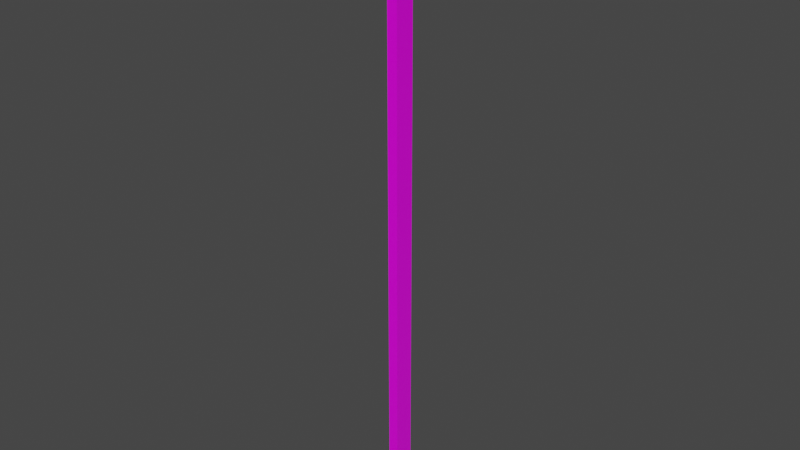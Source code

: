 # Source: rod_v1.blend  (saved by Blender 2.82.7; exported with 4.5.12 LTS)
import bpy
from mathutils import Matrix  # noqa: F401  (used for matrix-valued properties, if any)

bpy.ops.wm.read_factory_settings(use_empty=True)
scene = bpy.context.scene
scene.name = 'Scene'

# ---- collections
col_collection = bpy.data.collections.new('Collection'); scene.collection.children.link(col_collection)

# ---- images (referenced by path relative to the original .blend; pixels are not part of the script)
import os
ASSET_DIR = os.environ.get("B2B_ASSET_DIR", "")  # directory of the original .blend (textures are referenced by path, not embedded)
HERE = os.path.dirname(os.path.abspath(__file__))  # packed textures are extracted next to this script under _unpacked/

def load_image(name, relpath, width, height, colorspace="sRGB"):
    """Load a texture the original file referenced (path relative to the .blend, or extracted next to this script)."""
    p = next((c for c in (os.path.join(HERE, relpath), os.path.join(ASSET_DIR, relpath)) if relpath and os.path.exists(c)), "")
    if p:
        img = bpy.data.images.load(p, check_existing=True)
        img.name = name
    else:  # same state as the original file: an image datablock whose file is absent (Cycles renders it pink)
        img = bpy.data.images.new(name, width, height)
        img.source = "FILE"
        img.filepath = "//" + (relpath or name)
    img.colorspace_settings.name = colorspace
    return img
img_rod_material_png = load_image('rod_material.png', 'rod_material.png', 1024, 1024, 'sRGB')

# ---- materials (node trees are filled in below, after node groups)
mat_material_001 = bpy.data.materials.new('Material.001')
mat_material_001.use_transparent_shadow = False

# ---- material node trees
mat_material_001.use_nodes = True; mat_material_001.node_tree.nodes.clear()
_N = mat_material_001.node_tree.nodes; _L = mat_material_001.node_tree.links
n0 = _N.new('ShaderNodeOutputMaterial'); n0.name = 'Material Output'; n0.location = (300, 300)
n1 = _N.new('ShaderNodeBsdfPrincipled'); n1.name = 'Principled BSDF'; n1.location = (10, 300)
n1.distribution = 'GGX'
n1.subsurface_method = 'BURLEY'
n1.inputs[2].default_value = 0.2
n1.inputs[3].default_value = 1.45
n1.inputs[27].default_value = (0.0, 0.0, 0.0, 1.0)
n1.inputs[28].default_value = 1.0
n2 = _N.new('ShaderNodeTexImage'); n2.name = 'Image Texture'; n2.location = (-365, 176)
n2.image = img_rod_material_png
_L.new(n1.outputs[0], n0.inputs[0])
_L.new(n2.outputs[0], n1.inputs[0])
n0.is_active_output = True

# ---- world
world_world = bpy.data.worlds.new('World'); scene.world = world_world
world_world.use_nodes = True; world_world.node_tree.nodes.clear()
_N = world_world.node_tree.nodes; _L = world_world.node_tree.links
n0 = _N.new('ShaderNodeOutputWorld'); n0.name = 'World Output'; n0.location = (300, 300)
n1 = _N.new('ShaderNodeBackground'); n1.name = 'Background'; n1.location = (10, 300)
n1.inputs[0].default_value = (0.05088, 0.05088, 0.05088, 1.0)
_L.new(n1.outputs[0], n0.inputs[0])
n0.is_active_output = True
world_world.color = (0.05088, 0.05088, 0.05088)
world_world.use_sun_shadow = False
world_world.sun_shadow_jitter_overblur = 0.0

# ---- meshes
me_cube_001 = bpy.data.meshes.new('Cube.001')
me_cube_001.from_pydata([(-0.0025, 0.0, -0.15), (-0.0025, -0.005, -0.145), (-0.0025, -0.0007822, -0.1499), (-0.0025, -0.001545, -0.1498), (-0.0025, -0.00227, -0.1495), (-0.0025, -0.002939, -0.149), (-0.0025, -0.003536, -0.1485), (-0.0025, -0.004045, -0.1479), (-0.0025, -0.004455, -0.1473), (-0.0025, -0.004755, -0.1465), (-0.0025, -0.004938, -0.1458), (-0.0025, 0.005, -0.145), (-0.0025, 0.0, -0.15), (-0.0025, 0.004938, -0.1458), (-0.0025, 0.004755, -0.1465), (-0.0025, 0.004455, -0.1473), (-0.0025, 0.004045, -0.1479), (-0.0025, 0.003536, -0.1485), (-0.0025, 0.002939, -0.149), (-0.0025, 0.00227, -0.1495), (-0.0025, 0.001545, -0.1498), (-0.0025, 0.0007822, -0.1499), (0.0025, -0.005, -0.145), (0.0025, 0.0, -0.15), (0.0025, -0.004938, -0.1458), (0.0025, -0.004755, -0.1465), (0.0025, -0.004455, -0.1473), (0.0025, -0.004045, -0.1479), (0.0025, -0.003536, -0.1485), (0.0025, -0.002939, -0.149), (0.0025, -0.00227, -0.1495), (0.0025, -0.001545, -0.1498), (0.0025, -0.0007822, -0.1499), (0.0025, 0.0, -0.15), (0.0025, 0.005, -0.145), (0.0025, 0.0007822, -0.1499), (0.0025, 0.001545, -0.1498), (0.0025, 0.00227, -0.1495), (0.0025, 0.002939, -0.149), (0.0025, 0.003536, -0.1485), (0.0025, 0.004045, -0.1479), (0.0025, 0.004455, -0.1473), (0.0025, 0.004755, -0.1465), (0.0025, 0.004938, -0.1458), (-0.0025, -0.005, 0.145), (-0.0025, 0.0, 0.15), (-0.0025, -0.004938, 0.1458), (-0.0025, -0.004755, 0.1465), (-0.0025, -0.004455, 0.1473), (-0.0025, -0.004045, 0.1479), (-0.0025, -0.003536, 0.1485), (-0.0025, -0.002939, 0.149), (-0.0025, -0.00227, 0.1495), (-0.0025, -0.001545, 0.1498), (-0.0025, -0.0007822, 0.1499), (-0.0025, 0.0, 0.15), (-0.0025, 0.005, 0.145), (-0.0025, 0.0007822, 0.1499), (-0.0025, 0.001545, 0.1498), (-0.0025, 0.00227, 0.1495), (-0.0025, 0.002939, 0.149), (-0.0025, 0.003536, 0.1485), (-0.0025, 0.004045, 0.1479), (-0.0025, 0.004455, 0.1473), (-0.0025, 0.004755, 0.1465), (-0.0025, 0.004938, 0.1458), (0.0025, 0.0, 0.15), (0.0025, -0.005, 0.145), (0.0025, -0.0007822, 0.1499), (0.0025, -0.001545, 0.1498), (0.0025, -0.00227, 0.1495), (0.0025, -0.002939, 0.149), (0.0025, -0.003536, 0.1485), (0.0025, -0.004045, 0.1479), (0.0025, -0.004455, 0.1473), (0.0025, -0.004755, 0.1465), (0.0025, -0.004938, 0.1458), (0.0025, 0.005, 0.145), (0.0025, 0.0, 0.15), (0.0025, 0.004938, 0.1458), (0.0025, 0.004755, 0.1465), (0.0025, 0.004455, 0.1473), (0.0025, 0.004045, 0.1479), (0.0025, 0.003536, 0.1485), (0.0025, 0.002939, 0.149), (0.0025, 0.00227, 0.1495), (0.0025, 0.001545, 0.1498), (0.0025, 0.0007822, 0.1499), (-0.0025, 0.001531, -0.1413), (0.0025, 0.001531, -0.1413), (-0.0025, 0.002222, -0.1417), (0.0025, 0.002222, -0.1417), (-0.0025, 0.003696, -0.1465), (0.0025, 0.003696, -0.1465), (-0.0025, 0.003923, -0.1458), (0.0025, 0.003923, -0.1458), (-0.0025, 0.0007804, -0.1411), (0.0025, 0.0007804, -0.1411), (-0.0025, 0.002828, -0.1478), (0.0025, 0.002828, -0.1478), (0.0025, -0.003326, -0.1472), (-0.0025, -0.003326, -0.1472), (0.0025, -0.003696, -0.1465), (-0.0025, -0.003696, -0.1465), (-0.0025, 0.002222, -0.1483), (0.0025, 0.002222, -0.1483), (-0.0025, -0.003923, -0.1458), (0.0025, -0.003923, -0.1458), (-0.0025, -0.003696, -0.1435), (0.0025, -0.003696, -0.1435), (-0.0025, 3.862e-09, -0.141), (0.0025, 3.862e-09, -0.141), (-0.0025, 0.003696, -0.1435), (0.0025, 0.003696, -0.1435), (-0.0025, -0.003326, -0.1428), (0.0025, -0.003326, -0.1428), (-0.0025, -0.0007804, -0.1489), (0.0025, -0.0007804, -0.1489), (0.0025, -0.002828, -0.1478), (-0.0025, -0.002828, -0.1478), (0.0025, -0.001531, -0.1487), (-0.0025, -0.001531, -0.1487), (-0.0025, 3.02e-10, -0.149), (0.0025, 3.02e-10, -0.149), (-0.0025, 0.002828, -0.1422), (0.0025, 0.002828, -0.1422), (-0.0025, 0.003326, -0.1428), (0.0025, 0.003326, -0.1428), (-0.0025, -0.004, -0.145), (0.0025, -0.004, -0.145), (-0.0025, 0.004, -0.145), (0.0025, 0.004, -0.145), (-0.0025, 0.0007804, -0.1489), (0.0025, 0.0007804, -0.1489), (-0.0025, 0.003326, -0.1472), (0.0025, 0.003326, -0.1472), (-0.0025, 0.001531, -0.1487), (0.0025, 0.001531, -0.1487), (-0.0025, -0.001531, -0.1413), (0.0025, -0.001531, -0.1413), (-0.0025, -0.002222, -0.1417), (0.0025, -0.002222, -0.1417), (-0.0025, -0.0007804, -0.1411), (0.0025, -0.0007804, -0.1411), (-0.0025, -0.002828, -0.1422), (0.0025, -0.002828, -0.1422), (-0.0025, -0.003923, -0.1442), (0.0025, -0.003923, -0.1442), (0.0025, -0.002222, -0.1483), (-0.0025, -0.002222, -0.1483), (-0.0025, 0.003923, -0.1442), (0.0025, 0.003923, -0.1442)], [], [(0, 2, 3, 4, 5, 6, 7, 8, 9, 10, 1, 128, 106, 103, 101, 119, 149, 121, 116, 122, 132, 136, 104, 98, 134, 92, 94, 130, 11, 13, 14, 15, 16, 17, 18, 19, 20, 21, 12), (33, 35, 36, 37, 38, 39, 40, 41, 42, 43, 34, 131, 95, 93, 135, 99, 105, 137, 133, 123, 117, 120, 148, 118, 100, 102, 107, 129, 22, 24, 25, 26, 27, 28, 29, 30, 31, 32, 23), (11, 56, 77, 34), (22, 67, 44, 1), (33, 12, 21, 35), (35, 21, 20, 36), (36, 20, 19, 37), (37, 19, 18, 38), (38, 18, 17, 39), (39, 17, 16, 40), (40, 16, 15, 41), (41, 15, 14, 42), (42, 14, 13, 43), (43, 13, 11, 34), (0, 23, 32, 2), (2, 32, 31, 3), (3, 31, 30, 4), (4, 30, 29, 5), (5, 29, 28, 6), (6, 28, 27, 7), (7, 27, 26, 8), (8, 26, 25, 9), (9, 25, 24, 10), (10, 24, 22, 1), (12, 33, 23, 0), (55, 78, 87, 57), (57, 87, 86, 58), (58, 86, 85, 59), (59, 85, 84, 60), (60, 84, 83, 61), (61, 83, 82, 62), (62, 82, 81, 63), (63, 81, 80, 64), (64, 80, 79, 65), (65, 79, 77, 56), (66, 45, 54, 68), (68, 54, 53, 69), (69, 53, 52, 70), (70, 52, 51, 71), (71, 51, 50, 72), (72, 50, 49, 73), (73, 49, 48, 74), (74, 48, 47, 75), (75, 47, 46, 76), (76, 46, 44, 67), (78, 55, 45, 66), (116, 117, 123, 122), (11, 130, 150, 112, 126, 124, 90, 88, 96, 110, 142, 138, 140, 144, 114, 108, 146, 128, 1, 44, 46, 47, 48, 49, 50, 51, 52, 53, 54, 45, 55, 57, 58, 59, 60, 61, 62, 63, 64, 65, 56), (119, 118, 148, 149), (149, 148, 120, 121), (96, 97, 111, 110), (132, 133, 137, 136), (122, 123, 133, 132), (104, 105, 99, 98), (130, 131, 151, 150), (146, 147, 129, 128), (90, 91, 89, 88), (128, 129, 107, 106), (150, 151, 113, 112), (98, 99, 135, 134), (114, 115, 109, 108), (134, 135, 93, 92), (101, 100, 118, 119), (126, 127, 125, 124), (88, 89, 97, 96), (22, 129, 147, 109, 115, 145, 141, 139, 143, 111, 97, 89, 91, 125, 127, 113, 151, 131, 34, 77, 79, 80, 81, 82, 83, 84, 85, 86, 87, 78, 66, 68, 69, 70, 71, 72, 73, 74, 75, 76, 67), (103, 102, 100, 101), (144, 145, 115, 114), (138, 139, 141, 140), (94, 95, 131, 130), (136, 137, 105, 104), (110, 111, 143, 142), (121, 120, 117, 116), (108, 109, 147, 146), (112, 113, 127, 126), (92, 93, 95, 94), (106, 107, 102, 103), (142, 143, 139, 138), (124, 125, 91, 90), (140, 141, 145, 144)])
_uv = me_cube_001.uv_layers.new(name='UVMap')
_uv.uv.foreach_set('vector', [0.3643, 0.02356, 0.3668, 0.02376, 0.3691, 0.02432, 0.3714, 0.02525, 0.3734, 0.02652, 0.3753, 0.0281, 0.3769, 0.02995, 0.3781, 0.03202, 0.3791, 0.03427, 0.3796, 0.03664, 0.3798, 0.03906, 0.3767, 0.03906, 0.3765, 0.03664, 0.3758, 0.03431, 0.3746, 0.03217, 0.3731, 0.03029, 0.3712, 0.02875, 0.3691, 0.0276, 0.3667, 0.0269, 0.3643, 0.02666, 0.3619, 0.0269, 0.3596, 0.0276, 0.3575, 0.02875, 0.3556, 0.03029, 0.354, 0.03217, 0.3529, 0.03431, 0.3522, 0.03664, 0.352, 0.03906, 0.3489, 0.03906, 0.349, 0.03664, 0.3496, 0.03427, 0.3505, 0.03202, 0.3518, 0.02995, 0.3534, 0.0281, 0.3552, 0.02652, 0.3573, 0.02525, 0.3595, 0.02432, 0.3619, 0.02376, 0.3643, 0.02356, 0.6263, 0.0208, 0.6287, 0.02099, 0.6311, 0.02156, 0.6333, 0.02249, 0.6354, 0.02375, 0.6373, 0.02533, 0.6388, 0.02718, 0.6401, 0.02925, 0.641, 0.0315, 0.6416, 0.03386, 0.6418, 0.03629, 0.6387, 0.03629, 0.6384, 0.03386, 0.6377, 0.03154, 0.6366, 0.02939, 0.6351, 0.02752, 0.6332, 0.02598, 0.6311, 0.02483, 0.6287, 0.02413, 0.6263, 0.02389, 0.6239, 0.02413, 0.6216, 0.02483, 0.6195, 0.02598, 0.6176, 0.02752, 0.6161, 0.02939, 0.6149, 0.03154, 0.6142, 0.03386, 0.614, 0.03629, 0.6109, 0.03629, 0.6111, 0.03386, 0.6116, 0.0315, 0.6126, 0.02925, 0.6138, 0.02718, 0.6154, 0.02533, 0.6172, 0.02376, 0.6193, 0.02249, 0.6216, 0.02156, 0.6239, 0.02099, 0.6263, 0.0208, 0.2149, 0.9388, 0.2149, 0.03936, 0.2304, 0.03936, 0.2304, 0.9388, 0.489, 0.9418, 0.489, 0.04228, 0.5045, 0.04228, 0.5045, 0.9418, 0.2304, 0.9632, 0.2149, 0.9632, 0.2149, 0.9608, 0.2304, 0.9608, 0.2304, 0.9608, 0.2149, 0.9608, 0.2149, 0.9583, 0.2304, 0.9583, 0.2304, 0.9583, 0.2149, 0.9583, 0.2149, 0.9559, 0.2304, 0.9559, 0.2304, 0.9559, 0.2149, 0.9559, 0.2149, 0.9535, 0.2304, 0.9535, 0.2304, 0.9535, 0.2149, 0.9535, 0.2149, 0.951, 0.2304, 0.951, 0.2304, 0.951, 0.2149, 0.951, 0.2149, 0.9486, 0.2304, 0.9486, 0.2304, 0.9486, 0.2149, 0.9486, 0.2149, 0.9461, 0.2304, 0.9461, 0.2304, 0.9461, 0.2149, 0.9461, 0.2149, 0.9437, 0.2304, 0.9437, 0.2304, 0.9437, 0.2149, 0.9437, 0.2149, 0.9413, 0.2304, 0.9413, 0.2304, 0.9413, 0.2149, 0.9413, 0.2149, 0.9388, 0.2304, 0.9388, 0.5045, 0.9661, 0.489, 0.9661, 0.489, 0.9637, 0.5045, 0.9637, 0.5045, 0.9637, 0.489, 0.9637, 0.489, 0.9612, 0.5045, 0.9612, 0.5045, 0.9612, 0.489, 0.9612, 0.489, 0.9588, 0.5045, 0.9588, 0.5045, 0.9588, 0.489, 0.9588, 0.489, 0.9564, 0.5045, 0.9564, 0.5045, 0.9564, 0.489, 0.9564, 0.489, 0.9539, 0.5045, 0.9539, 0.5045, 0.9539, 0.489, 0.9539, 0.489, 0.9515, 0.5045, 0.9515, 0.5045, 0.9515, 0.489, 0.9515, 0.489, 0.9491, 0.5045, 0.9491, 0.5045, 0.9491, 0.489, 0.9491, 0.489, 0.9466, 0.5045, 0.9466, 0.5045, 0.9466, 0.489, 0.9466, 0.489, 0.9442, 0.5045, 0.9442, 0.5045, 0.9442, 0.489, 0.9442, 0.489, 0.9418, 0.5045, 0.9418, 0.2149, 0.9632, 0.2304, 0.9632, 0.2304, 0.9632, 0.2149, 0.9632, 0.2149, 0.01502, 0.2304, 0.01502, 0.2304, 0.01745, 0.2149, 0.01745, 0.2149, 0.01745, 0.2304, 0.01745, 0.2304, 0.01989, 0.2149, 0.01989, 0.2149, 0.01989, 0.2304, 0.01989, 0.2304, 0.02232, 0.2149, 0.02232, 0.2149, 0.02232, 0.2304, 0.02232, 0.2304, 0.02475, 0.2149, 0.02475, 0.2149, 0.02475, 0.2304, 0.02475, 0.2304, 0.02719, 0.2149, 0.02719, 0.2149, 0.02719, 0.2304, 0.02719, 0.2304, 0.02962, 0.2149, 0.02962, 0.2149, 0.02962, 0.2304, 0.02962, 0.2304, 0.03205, 0.2149, 0.03205, 0.2149, 0.03205, 0.2304, 0.03205, 0.2304, 0.03449, 0.2149, 0.03449, 0.2149, 0.03449, 0.2304, 0.03449, 0.2304, 0.03692, 0.2149, 0.03692, 0.2149, 0.03692, 0.2304, 0.03692, 0.2304, 0.03936, 0.2149, 0.03936, 0.489, 0.01795, 0.5045, 0.01795, 0.5045, 0.02038, 0.489, 0.02038, 0.489, 0.02038, 0.5045, 0.02038, 0.5045, 0.02282, 0.489, 0.02282, 0.489, 0.02282, 0.5045, 0.02282, 0.5045, 0.02525, 0.489, 0.02525, 0.489, 0.02525, 0.5045, 0.02525, 0.5045, 0.02768, 0.489, 0.02768, 0.489, 0.02768, 0.5045, 0.02768, 0.5045, 0.03012, 0.489, 0.03012, 0.489, 0.03012, 0.5045, 0.03012, 0.5045, 0.03255, 0.489, 0.03255, 0.489, 0.03255, 0.5045, 0.03255, 0.5045, 0.03498, 0.489, 0.03498, 0.489, 0.03498, 0.5045, 0.03498, 0.5045, 0.03742, 0.489, 0.03742, 0.489, 0.03742, 0.5045, 0.03742, 0.5045, 0.03985, 0.489, 0.03985, 0.489, 0.03985, 0.5045, 0.03985, 0.5045, 0.04228, 0.489, 0.04228, 0.2304, 0.01502, 0.2149, 0.01502, 0.2149, 0.01502, 0.2304, 0.01502, 0.7743, 0.4974, 0.78, 0.4828, 0.7837, 0.4844, 0.7765, 0.4986, 0.3489, 0.03906, 0.352, 0.03906, 0.3522, 0.04149, 0.3529, 0.04381, 0.354, 0.04596, 0.3556, 0.04782, 0.3575, 0.04937, 0.3596, 0.05051, 0.3619, 0.05122, 0.3643, 0.05145, 0.3667, 0.05122, 0.3691, 0.05051, 0.3712, 0.04937, 0.3731, 0.04782, 0.3746, 0.04596, 0.3758, 0.04382, 0.3765, 0.04149, 0.3767, 0.03906, 0.3798, 0.03906, 0.3798, 0.9391, 0.3797, 0.9415, 0.3791, 0.9439, 0.3782, 0.9461, 0.3769, 0.9482, 0.3753, 0.9501, 0.3735, 0.9516, 0.3714, 0.9529, 0.3691, 0.9539, 0.3668, 0.9544, 0.3643, 0.9546, 0.3643, 0.9546, 0.3619, 0.9544, 0.3595, 0.9539, 0.3573, 0.9529, 0.3552, 0.9516, 0.3534, 0.9501, 0.3518, 0.9482, 0.3505, 0.9461, 0.3496, 0.9439, 0.349, 0.9415, 0.3488, 0.9391, 0.7683, 0.4944, 0.7681, 0.4809, 0.7721, 0.481, 0.7701, 0.4953, 0.7701, 0.4953, 0.7721, 0.481, 0.7761, 0.4817, 0.7721, 0.4963, 0.7787, 0.4997, 0.773, 0.5143, 0.7693, 0.5127, 0.7765, 0.4986, 0.7787, 0.4997, 0.7872, 0.4865, 0.7904, 0.489, 0.7809, 0.5008, 0.7765, 0.4986, 0.7837, 0.4844, 0.7872, 0.4865, 0.7787, 0.4997, 0.7829, 0.5018, 0.7933, 0.4918, 0.7957, 0.495, 0.7847, 0.5027, 0.7884, 0.5046, 0.7997, 0.5104, 0.7963, 0.5128, 0.7881, 0.5045, 0.7649, 0.4926, 0.7533, 0.4909, 0.7533, 0.4868, 0.7646, 0.4925, 0.7829, 0.5018, 0.7809, 0.5161, 0.7769, 0.5155, 0.7809, 0.5008, 0.7646, 0.4925, 0.7533, 0.4868, 0.7567, 0.4843, 0.7649, 0.4926, 0.7881, 0.5045, 0.7963, 0.5128, 0.7927, 0.5146, 0.7874, 0.5041, 0.7847, 0.5027, 0.7957, 0.495, 0.7976, 0.4985, 0.7862, 0.5035, 0.7668, 0.4936, 0.7554, 0.4987, 0.754, 0.4949, 0.7656, 0.493, 0.7862, 0.5035, 0.7976, 0.4985, 0.799, 0.5022, 0.7874, 0.5041, 0.7668, 0.4936, 0.7641, 0.4814, 0.7681, 0.4809, 0.7683, 0.4944, 0.7862, 0.5035, 0.7889, 0.5157, 0.7849, 0.5162, 0.7847, 0.5027, 0.7809, 0.5008, 0.7769, 0.5155, 0.773, 0.5143, 0.7787, 0.4997, 0.6109, 0.03629, 0.614, 0.03629, 0.6142, 0.03871, 0.6149, 0.04104, 0.6161, 0.04319, 0.6176, 0.04505, 0.6195, 0.0466, 0.6216, 0.04774, 0.6239, 0.04844, 0.6263, 0.04868, 0.6287, 0.04844, 0.631, 0.04774, 0.6332, 0.0466, 0.6351, 0.04505, 0.6366, 0.04319, 0.6377, 0.04104, 0.6384, 0.03871, 0.6387, 0.03629, 0.6418, 0.03629, 0.6419, 0.9369, 0.6417, 0.9393, 0.6411, 0.9417, 0.6402, 0.9439, 0.6389, 0.946, 0.6373, 0.9479, 0.6355, 0.9494, 0.6334, 0.9507, 0.6311, 0.9516, 0.6288, 0.9522, 0.6263, 0.9524, 0.6263, 0.9524, 0.6239, 0.9522, 0.6215, 0.9516, 0.6193, 0.9507, 0.6172, 0.9494, 0.6153, 0.9479, 0.6138, 0.946, 0.6125, 0.9439, 0.6116, 0.9417, 0.611, 0.9393, 0.6108, 0.9369, 0.7656, 0.493, 0.7603, 0.4825, 0.7641, 0.4814, 0.7668, 0.4936, 0.7683, 0.4944, 0.7573, 0.5021, 0.7554, 0.4987, 0.7668, 0.4936, 0.7721, 0.4963, 0.7626, 0.5082, 0.7597, 0.5053, 0.7701, 0.4953, 0.7881, 0.5045, 0.7997, 0.5062, 0.7997, 0.5104, 0.7884, 0.5046, 0.7809, 0.5008, 0.7904, 0.489, 0.7933, 0.4918, 0.7829, 0.5018, 0.7765, 0.4986, 0.7693, 0.5127, 0.7658, 0.5106, 0.7743, 0.4974, 0.7721, 0.4963, 0.7761, 0.4817, 0.78, 0.4828, 0.7743, 0.4974, 0.7656, 0.493, 0.754, 0.4949, 0.7533, 0.4909, 0.7649, 0.4926, 0.7874, 0.5041, 0.7927, 0.5146, 0.7889, 0.5157, 0.7862, 0.5035, 0.7874, 0.5041, 0.799, 0.5022, 0.7997, 0.5062, 0.7881, 0.5045, 0.7649, 0.4926, 0.7567, 0.4843, 0.7603, 0.4825, 0.7656, 0.493, 0.7743, 0.4974, 0.7658, 0.5106, 0.7626, 0.5082, 0.7721, 0.4963, 0.7847, 0.5027, 0.7849, 0.5162, 0.7809, 0.5161, 0.7829, 0.5018, 0.7701, 0.4953, 0.7597, 0.5053, 0.7573, 0.5021, 0.7683, 0.4944])
me_cube_001.materials.append(mat_material_001)
me_cube_001.use_remesh_fix_poles = True
me_cube_001.use_remesh_preserve_attributes = False
me_cube_001.use_mirror_vertex_groups = False
me_cube_001.update()

# ---- objects
ob_cube = bpy.data.objects.new('Cube', me_cube_001)

# ---- transforms, parenting, visibility, modifiers, constraints
ob_cube.location = (0.0, 0.0, 0.17)
ob_cube.lineart.crease_threshold = 0.0

# ---- collection membership
col_collection.objects.link(ob_cube)

# ---- scene / render settings (as saved in the file)
scene.frame_start = 1; scene.frame_end = 250; scene.frame_set(1)
scene.render.engine = 'BLENDER_EEVEE_NEXT'
scene.cycles.use_denoising = False
scene.cycles.samples = 128
scene.cycles.sampling_pattern = 'TABULATED_SOBOL'
scene.cycles.use_adaptive_sampling = False
scene.cycles.use_light_tree = False
scene.view_settings.view_transform = 'Filmic'
bpy.context.view_layer.update()

# ---- added for rendering (the .blend has no active camera and no usable light): camera, sun
cam_auto = bpy.data.cameras.new('AutoCamera')
cam_auto.lens = 50.0
cam_auto.sensor_width = 36.0
cam_auto.clip_end = 1000.0
ob_auto_camera = bpy.data.objects.new('AutoCamera', cam_auto)
scene.collection.objects.link(ob_auto_camera)
ob_auto_camera.location = (0.27776, -0.333312, 0.392208)
ob_auto_camera.rotation_euler = (1.09748, -7.21219e-08, 0.694738)
scene.camera = ob_auto_camera
light_auto_sun = bpy.data.lights.new('AutoSun', 'SUN')
light_auto_sun.energy = 3.0
light_auto_sun.angle = 0.0523599
ob_auto_sun = bpy.data.objects.new('AutoSun', light_auto_sun)
scene.collection.objects.link(ob_auto_sun)
ob_auto_sun.rotation_euler = (0.872665, 0.174533, 0.523599)
bpy.context.view_layer.update()
